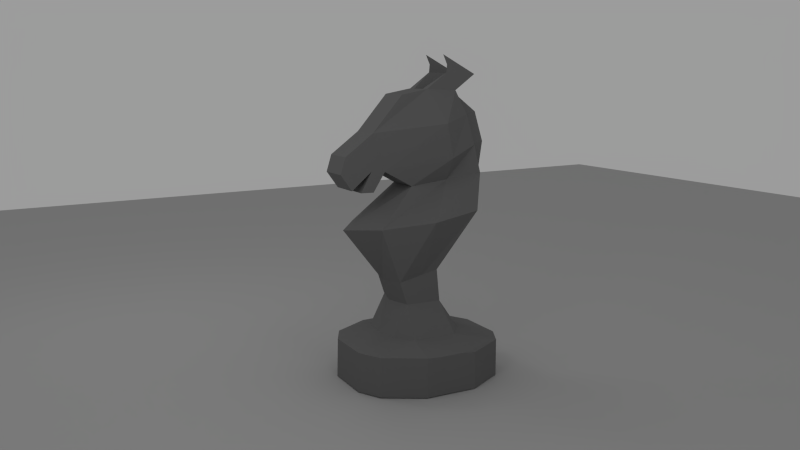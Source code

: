 # Source: knight01hop01b.blend  (saved by Blender 2.67.1; exported with 4.5.12 LTS)
import bpy
from mathutils import Matrix  # noqa: F401  (used for matrix-valued properties, if any)

bpy.ops.wm.read_factory_settings(use_empty=True)
scene = bpy.context.scene
scene.name = 'Scene'

# ---- collections
col_collection_1 = bpy.data.collections.new('Collection 1'); scene.collection.children.link(col_collection_1)

# ---- materials (node trees are filled in below, after node groups)
mat_material_001 = bpy.data.materials.new('Material.001')
mat_material_001.alpha_threshold = 0.0
mat_material_001.use_transparent_shadow = False
mat_material_001.diffuse_color = (0.4672, 0.4672, 0.4672, 1.0)
mat_material_001.roughness = 0.5
mat_material_001.specular_intensity = 0.0
mat_material_001.line_color = (0.0, 0.0, 0.0, 1.0)
mat_material = bpy.data.materials.new('Material')
mat_material.alpha_threshold = 0.0
mat_material.use_transparent_shadow = False
mat_material.diffuse_color = (0.1626, 0.1626, 0.1626, 1.0)
mat_material.roughness = 0.5
mat_material.specular_intensity = 0.0
mat_material.line_color = (0.0, 0.0, 0.0, 1.0)

# ---- material node trees

# ---- world
world_world = bpy.data.worlds.new('World'); scene.world = world_world
world_world.color = (0.3343, 0.3343, 0.3343)
world_world.use_sun_shadow = False
world_world.sun_shadow_jitter_overblur = 0.0
world_world.cycles.sampling_method = 'MANUAL'
world_world.cycles.sample_map_resolution = 256

# ---- cameras
cam_camera = bpy.data.cameras.new('Camera')
cam_camera.clip_end = 100.0
cam_camera.lens = 35.0
cam_camera.sensor_width = 32.0
cam_camera.sensor_height = 18.0
cam_camera.ortho_scale = 7.314
cam_camera.dof.focus_distance = 0.0
cam_camera.dof.aperture_fstop = 128.0

# ---- lights
light_lamp_003 = bpy.data.lights.new('Lamp.003', 'POINT')
light_lamp_003.transmission_factor = 0.0
light_lamp_003.cutoff_distance = 30.0
light_lamp_003.energy = 100.0
light_lamp_003.shadow_buffer_clip_start = 1.001
light_lamp_003.shadow_soft_size = 1.0
light_lamp_003.shadow_maximum_resolution = 0.006
light_lamp_003.use_absolute_resolution = True
light_lamp_003.cycles.use_multiple_importance_sampling = False
light_lamp_002 = bpy.data.lights.new('Lamp.002', 'POINT')
light_lamp_002.transmission_factor = 0.0
light_lamp_002.cutoff_distance = 30.0
light_lamp_002.energy = 100.0
light_lamp_002.shadow_buffer_clip_start = 1.001
light_lamp_002.shadow_soft_size = 1.0
light_lamp_002.shadow_maximum_resolution = 0.006
light_lamp_002.use_absolute_resolution = True
light_lamp_002.cycles.use_multiple_importance_sampling = False
light_lamp_001 = bpy.data.lights.new('Lamp.001', 'POINT')
light_lamp_001.transmission_factor = 0.0
light_lamp_001.cutoff_distance = 30.0
light_lamp_001.energy = 100.0
light_lamp_001.shadow_buffer_clip_start = 1.001
light_lamp_001.shadow_soft_size = 1.0
light_lamp_001.shadow_maximum_resolution = 0.006
light_lamp_001.use_absolute_resolution = True
light_lamp_001.cycles.use_multiple_importance_sampling = False
light_lamp = bpy.data.lights.new('Lamp', 'POINT')
light_lamp.transmission_factor = 0.0
light_lamp.cutoff_distance = 30.0
light_lamp.energy = 100.0
light_lamp.shadow_buffer_clip_start = 1.001
light_lamp.shadow_soft_size = 1.0
light_lamp.shadow_maximum_resolution = 0.006
light_lamp.use_absolute_resolution = True
light_lamp.cycles.use_multiple_importance_sampling = False

# ---- meshes
me_plane = bpy.data.meshes.new('Plane')
me_plane.from_pydata([(1.0, -1.0, 0.0), (-1.0, -1.0, 0.0), (1.0, 1.0, 0.0), (-1.0, 1.0, 0.0)], [], [(2, 3, 1, 0)])
me_plane.materials.append(mat_material_001)
me_plane.use_remesh_preserve_volume = False
me_plane.use_remesh_preserve_attributes = False
me_plane.use_mirror_vertex_groups = False
me_plane.update()
me_cube = bpy.data.meshes.new('Cube')
me_cube.from_pydata([(0.3001, 0.0696, -0.03), (0.3001, -0.2939, -0.3335), (0.3001, -0.3989, 0.2412), (0.3001, -0.4919, -0.04918), (0.3001, -0.1284, -0.3797), (0.3001, 0.1026, -0.3863), (0.3001, 0.3203, -0.0498), (0.3412, 0.8086, -0.3269), (0.3001, 0.1092, 0.6107), (0.3042, 0.6569, 1.231), (0.3042, 1.702, 1.278), (0.3042, 1.534, 1.719), (0.3042, 2.089, 0.3137), (0.155, 2.188, -0.1812), (0.3412, 2.188, -0.1812), (0.7305, 1.889, -0.7854), (0.4484, 1.23, -1.815), (0.5902, 0.1047, -0.9864), (0.4484, 0.5058, -1.968), (0.4484, 0.6355, -2.373), (0.4615, 0.3487, -2.921), (0.4484, 1.279, -2.385), (0.4615, 1.639, -2.921), (0.4484, 2.412, -3.131), (0.4484, -0.3065, -3.092), (0.4484, -0.3329, -3.785), (0.4484, 2.406, -3.785), (0.7749, 0.6034, -2.921), (0.7749, 1.388, -2.921), (0.8796, 2.197, -3.131), (0.8796, -0.0963, -3.092), (0.8796, -0.1186, -3.785), (0.8796, 2.191, -3.785), (1.279, 0.8121, -3.11), (1.279, 1.249, -3.109), (1.279, 1.506, -3.131), (1.279, 0.5777, -3.092), (1.279, 0.5687, -3.785), (1.279, 1.504, -3.785), (0.3042, 1.931, 0.8548), (0.3042, 1.46, 1.892), (0.3042, 1.139, 1.313), (1.279, 1.031, -3.109), (0.7749, 0.9958, -2.921), (0.4484, 0.9572, -2.379), (0.4484, 0.945, -1.875), (0.9187, 0.9624, -0.8898), (0.3412, 1.498, -0.254), (0.5693, 1.5, 0.132), (0.6262, 1.361, 0.7328), (0.1521, 1.702, 1.278), (0.1521, 2.089, 0.3137), (0.1521, 1.931, 0.8548), (0.1521, 1.139, 1.313), (0.3042, 2.083, 1.548), (0.3042, 1.52, 1.584), (0.0, -0.2939, -0.3335), (0.0, 0.0696, -0.03), (-0.3001, 0.0696, -0.03), (-0.3001, -0.2939, -0.3335), (0.0, -0.4919, -0.04918), (0.0, -0.3989, 0.2412), (-0.3001, -0.3989, 0.2412), (-0.3001, -0.4919, -0.04918), (0.0, -0.1284, -0.3797), (-0.3001, -0.1284, -0.3797), (0.0, 0.1026, -0.3863), (-0.3001, 0.1026, -0.3863), (0.0, 0.3203, -0.0498), (-0.3001, 0.3203, -0.0498), (0.0, 0.8086, -0.3269), (-0.3412, 0.8086, -0.3269), (0.0, 0.1092, 0.6107), (-0.3001, 0.1092, 0.6107), (0.0, 0.6569, 1.231), (-0.3042, 0.6569, 1.231), (0.0, 1.702, 1.278), (-0.3042, 1.702, 1.278), (-0.3042, 1.534, 1.719), (-0.3042, 2.089, 0.3137), (-0.155, 2.188, -0.1812), (-0.3412, 2.188, -0.1812), (0.0, 2.265, -0.7222), (-0.7305, 1.889, -0.7854), (0.0, 1.371, -1.785), (-0.4484, 1.23, -1.815), (0.0, -0.3452, -1.037), (-0.5902, 0.1047, -0.9864), (0.0, 0.3862, -1.993), (-0.4484, 0.5058, -1.968), (0.0, 0.5132, -2.373), (-0.4484, 0.6355, -2.373), (0.0, 0.2824, -2.921), (-0.4615, 0.3487, -2.921), (0.0, 1.423, -2.385), (-0.4484, 1.279, -2.385), (0.0, 1.705, -2.921), (-0.4615, 1.639, -2.921), (0.0, 2.412, -3.131), (-0.4484, 2.412, -3.131), (0.0, -0.3065, -3.092), (-0.4484, -0.3065, -3.092), (0.0, -0.3329, -3.785), (-0.4484, -0.3329, -3.785), (0.0, 2.406, -3.785), (-0.4484, 2.406, -3.785), (-0.7749, 0.6034, -2.921), (-0.7749, 1.388, -2.921), (-0.8796, 2.197, -3.131), (-0.8796, -0.0963, -3.092), (-0.8796, -0.1186, -3.785), (-0.8796, 2.191, -3.785), (-1.279, 0.8121, -3.11), (-1.279, 1.249, -3.109), (-1.279, 1.506, -3.131), (-1.279, 0.5777, -3.092), (-1.279, 0.5687, -3.785), (-1.279, 1.504, -3.785), (-0.3042, 1.931, 0.8548), (-0.3042, 1.46, 1.892), (-0.3042, 1.139, 1.313), (0.0, 1.139, 1.313), (-1.279, 1.031, -3.109), (-0.7749, 0.9958, -2.921), (-0.4484, 0.9572, -2.379), (-0.4484, 0.945, -1.875), (-0.9187, 0.9624, -0.8898), (-0.3412, 1.498, -0.254), (-0.5693, 1.5, 0.132), (-0.6262, 1.361, 0.7328), (-0.1521, 1.702, 1.278), (-0.1521, 2.089, 0.3137), (-0.1521, 1.931, 0.8548), (-0.1521, 1.139, 1.313), (0.0, 1.902, 1.168), (0.0, 2.444, 0.341), (0.0, 2.286, 0.8821), (-0.3042, 2.083, 1.548), (-0.3042, 1.52, 1.584)], [], [(4, 64, 66, 5), (0, 57, 64, 4), (5, 66, 68, 6), (3, 60, 56, 1), (56, 57, 0, 1), (3, 2, 61, 60), (6, 68, 70, 7), (61, 2, 8, 72), (72, 8, 9, 74), (52, 39, 12, 51), (82, 15, 16, 84), (7, 70, 86, 17), (17, 86, 88, 18), (18, 88, 90, 19), (19, 90, 92, 20), (84, 16, 21, 94), (94, 21, 22, 96), (96, 22, 23, 98), (20, 92, 100, 24), (24, 100, 102, 25), (25, 102, 104, 26), (104, 98, 23, 26), (29, 32, 26, 23), (32, 31, 25, 26), (28, 29, 23, 22), (31, 30, 24, 25), (30, 27, 20, 24), (35, 38, 32, 29), (38, 37, 31, 32), (37, 36, 30, 31), (34, 35, 29, 28), (36, 33, 27, 30), (34, 42, 33, 36, 37, 38, 35), (43, 27, 33, 42), (21, 28, 22), (20, 27, 19), (43, 44, 19, 27), (44, 21, 16, 45), (46, 17, 18, 45), (47, 7, 17, 46), (4, 5, 6, 0), (8, 2, 3, 1, 0), (8, 0, 6), (47, 14, 12, 48), (50, 10, 39, 52), (49, 8, 6, 48), (49, 39, 10, 41), (74, 9, 41, 53, 121), (28, 43, 42, 34), (28, 21, 44, 43), (19, 44, 45, 18), (15, 46, 45, 16), (14, 47, 46, 15), (7, 47, 48, 6), (39, 49, 48, 12), (8, 49, 41, 9), (121, 53, 50, 76), (52, 51, 135, 136), (50, 52, 136, 134), (51, 13, 82, 135), (13, 14, 15, 82), (51, 12, 14, 13), (134, 76, 50), (41, 10, 54, 55), (55, 54, 50, 53), (55, 54, 40, 11), (53, 41, 55), (54, 10, 50), (65, 67, 66, 64), (58, 65, 64, 57), (67, 69, 68, 66), (63, 59, 56, 60), (56, 59, 58, 57), (63, 60, 61, 62), (69, 71, 70, 68), (61, 72, 73, 62), (72, 74, 75, 73), (132, 131, 79, 118), (82, 84, 85, 83), (71, 87, 86, 70), (87, 89, 88, 86), (89, 91, 90, 88), (91, 93, 92, 90), (84, 94, 95, 85), (94, 96, 97, 95), (96, 98, 99, 97), (93, 101, 100, 92), (101, 103, 102, 100), (103, 105, 104, 102), (104, 105, 99, 98), (108, 99, 105, 111), (111, 105, 103, 110), (107, 97, 99, 108), (110, 103, 101, 109), (109, 101, 93, 106), (114, 108, 111, 117), (117, 111, 110, 116), (116, 110, 109, 115), (113, 107, 108, 114), (115, 109, 106, 112), (113, 114, 117, 116, 115, 112, 122), (123, 122, 112, 106), (95, 97, 107), (93, 91, 106), (123, 106, 91, 124), (124, 125, 85, 95), (126, 125, 89, 87), (127, 126, 87, 71), (65, 58, 69, 67), (73, 58, 59, 63, 62), (73, 69, 58), (127, 128, 79, 81), (130, 132, 118, 77), (129, 128, 69, 73), (129, 120, 77, 118), (74, 121, 133, 120, 75), (107, 113, 122, 123), (107, 123, 124, 95), (91, 89, 125, 124), (83, 85, 125, 126), (81, 83, 126, 127), (71, 69, 128, 127), (118, 79, 128, 129), (73, 75, 120, 129), (121, 76, 130, 133), (132, 136, 135, 131), (130, 134, 136, 132), (131, 135, 82, 80), (80, 82, 83, 81), (131, 80, 81, 79), (134, 130, 76), (120, 138, 137, 77), (138, 133, 130, 137), (138, 78, 119, 137), (133, 138, 120), (137, 130, 77)])
_uv = me_cube.uv_layers.new(name='UVMap')
_uv.uv.foreach_set('vector', [0.07561, 0.6005, 0.07561, 0.6005, 0.1155, 0.5994, 0.1155, 0.5994, 0.1098, 0.6609, 0.1098, 0.6609, 0.07561, 0.6005, 0.07561, 0.6005, 0.1155, 0.5994, 0.1155, 0.5994, 0.1531, 0.6574, 0.1531, 0.6574, 0.01285, 0.6576, 0.01285, 0.6576, 0.04702, 0.6085, 0.04702, 0.6085, 0.04702, 0.6085, 0.1098, 0.6609, 0.1098, 0.6609, 0.04702, 0.6085, 0.01285, 0.6576, 0.02891, 0.7077, 0.02891, 0.7077, 0.01285, 0.6576, 0.1531, 0.6574, 0.1531, 0.6574, 0.2374, 0.6096, 0.2374, 0.6096, 0.02891, 0.7077, 0.02891, 0.7077, 0.1166, 0.7715, 0.1166, 0.7715, 0.1166, 0.7715, 0.1166, 0.7715, 0.2112, 0.8785, 0.2112, 0.8785, 0.4311, 0.8136, 0.4311, 0.8136, 0.4583, 0.7202, 0.4583, 0.7202, 0.4888, 0.5414, 0.4238, 0.5305, 0.3102, 0.3528, 0.3344, 0.3579, 0.2374, 0.6096, 0.2374, 0.6096, 0.03818, 0.487, 0.1158, 0.4958, 0.1158, 0.4958, 0.03818, 0.487, 0.1644, 0.322, 0.1851, 0.3263, 0.1851, 0.3263, 0.1644, 0.322, 0.1864, 0.2565, 0.2075, 0.2565, 0.2075, 0.2565, 0.1864, 0.2565, 0.1465, 0.1619, 0.158, 0.1619, 0.3344, 0.3579, 0.3102, 0.3528, 0.3185, 0.2543, 0.3433, 0.2543, 0.3433, 0.2543, 0.3185, 0.2543, 0.3807, 0.1619, 0.3922, 0.1619, 0.3922, 0.1619, 0.3807, 0.1619, 0.5142, 0.1256, 0.5142, 0.1256, 0.158, 0.1619, 0.1465, 0.1619, 0.04485, 0.1323, 0.04485, 0.1323, 0.04485, 0.1323, 0.04485, 0.1323, 0.0403, 0.01273, 0.0403, 0.01273, 0.798, 0.6452, 0.7489, 0.6452, 0.7489, 0.9452, 0.798, 0.9452, 0.513, 0.01273, 0.5142, 0.1256, 0.5142, 0.1256, 0.513, 0.01273, 0.477, 0.1256, 0.476, 0.01273, 0.513, 0.01273, 0.5142, 0.1256, 0.8453, 0.9217, 0.8453, 0.6687, 0.798, 0.6452, 0.798, 0.9452, 0.3374, 0.1619, 0.477, 0.1256, 0.5142, 0.1256, 0.3807, 0.1619, 0.0773, 0.01273, 0.08114, 0.1323, 0.04485, 0.1323, 0.0403, 0.01273, 0.08114, 0.1323, 0.2019, 0.1619, 0.158, 0.1619, 0.04485, 0.1323, 0.3578, 0.1256, 0.3574, 0.01273, 0.476, 0.01273, 0.477, 0.1256, 0.889, 0.8464, 0.889, 0.744, 0.8453, 0.6687, 0.8453, 0.9217, 0.1959, 0.01273, 0.1975, 0.1323, 0.08114, 0.1323, 0.0773, 0.01273, 0.3134, 0.1294, 0.3578, 0.1256, 0.477, 0.1256, 0.3374, 0.1619, 0.1975, 0.1323, 0.2379, 0.1293, 0.2019, 0.1619, 0.08114, 0.1323, 0.3134, 0.1294, 0.2757, 0.1293, 0.2379, 0.1293, 0.1975, 0.1323, 0.1959, 0.01273, 0.3574, 0.01273, 0.3578, 0.1256, 0.2697, 0.1619, 0.2019, 0.1619, 0.2379, 0.1293, 0.2757, 0.1293, 0.3185, 0.2543, 0.3374, 0.1619, 0.3807, 0.1619, 0.158, 0.1619, 0.2019, 0.1619, 0.2075, 0.2565, 0.2697, 0.1619, 0.263, 0.2554, 0.2075, 0.2565, 0.2019, 0.1619, 0.263, 0.2554, 0.3185, 0.2543, 0.3102, 0.3528, 0.2609, 0.3424, 0.2639, 0.5124, 0.1158, 0.4958, 0.1851, 0.3263, 0.2609, 0.3424, 0.3564, 0.6222, 0.2374, 0.6096, 0.1158, 0.4958, 0.2639, 0.5124, 0.07561, 0.6005, 0.1155, 0.5994, 0.1531, 0.6574, 0.1098, 0.6609, 0.1166, 0.7715, 0.02891, 0.7077, 0.01285, 0.6576, 0.04702, 0.6085, 0.1098, 0.6609, 0.1166, 0.7715, 0.1098, 0.6609, 0.1531, 0.6574, 0.3564, 0.6222, 0.4754, 0.6348, 0.4583, 0.7202, 0.3568, 0.6888, 0.3916, 0.8866, 0.3916, 0.8866, 0.4311, 0.8136, 0.4311, 0.8136, 0.3328, 0.7925, 0.1166, 0.7715, 0.1531, 0.6574, 0.3568, 0.6888, 0.3328, 0.7925, 0.4311, 0.8136, 0.3916, 0.8866, 0.2943, 0.8928, 0.2112, 0.8785, 0.2112, 0.8785, 0.2943, 0.8928, 0.2943, 0.8928, 0.2943, 0.8928, 0.3374, 0.1619, 0.2697, 0.1619, 0.2757, 0.1293, 0.3134, 0.1294, 0.3374, 0.1619, 0.3185, 0.2543, 0.263, 0.2554, 0.2697, 0.1619, 0.2075, 0.2565, 0.263, 0.2554, 0.2609, 0.3424, 0.1851, 0.3263, 0.4238, 0.5305, 0.2639, 0.5124, 0.2609, 0.3424, 0.3102, 0.3528, 0.4754, 0.6348, 0.3564, 0.6222, 0.2639, 0.5124, 0.4238, 0.5305, 0.2374, 0.6096, 0.3564, 0.6222, 0.3568, 0.6888, 0.1531, 0.6574, 0.4311, 0.8136, 0.3328, 0.7925, 0.3568, 0.6888, 0.4583, 0.7202, 0.1166, 0.7715, 0.3328, 0.7925, 0.2943, 0.8928, 0.2112, 0.8785, 0.2943, 0.8928, 0.2943, 0.8928, 0.3916, 0.8866, 0.3916, 0.8866, 0.7167, 0.3103, 0.7436, 0.218, 0.8042, 0.2226, 0.7772, 0.315, 0.6776, 0.3824, 0.7167, 0.3103, 0.7772, 0.315, 0.7118, 0.3638, 0.7436, 0.218, 0.7605, 0.1335, 0.7737, 0.04123, 0.8042, 0.2226, 0.4754, 0.6348, 0.4754, 0.6348, 0.4238, 0.5305, 0.4888, 0.5414, 0.4583, 0.7202, 0.4583, 0.7202, 0.4754, 0.6348, 0.4754, 0.6348, 0.4262, 0.8677, 0.3916, 0.8866, 0.3916, 0.8866, 0.2943, 0.8928, 0.3916, 0.8866, 0.4574, 0.9333, 0.3601, 0.9395, 0.3601, 0.9395, 0.4574, 0.9333, 0.3916, 0.8866, 0.2943, 0.8928, 0.3601, 0.9395, 0.4574, 0.9333, 0.3498, 0.9927, 0.3625, 0.9628, 0.2943, 0.8928, 0.2943, 0.8928, 0.3601, 0.9395, 0.4574, 0.9333, 0.3916, 0.8866, 0.3916, 0.8866, 0.07561, 0.6005, 0.1155, 0.5994, 0.1155, 0.5994, 0.07561, 0.6005, 0.1098, 0.6609, 0.07561, 0.6005, 0.07561, 0.6005, 0.1098, 0.6609, 0.1155, 0.5994, 0.1531, 0.6574, 0.1531, 0.6574, 0.1155, 0.5994, 0.01285, 0.6576, 0.04702, 0.6085, 0.04702, 0.6085, 0.01285, 0.6576, 0.04702, 0.6085, 0.04702, 0.6085, 0.1098, 0.6609, 0.1098, 0.6609, 0.01285, 0.6576, 0.01285, 0.6576, 0.02891, 0.7077, 0.02891, 0.7077, 0.1531, 0.6574, 0.2374, 0.6096, 0.2374, 0.6096, 0.1531, 0.6574, 0.02891, 0.7077, 0.1166, 0.7715, 0.1166, 0.7715, 0.02891, 0.7077, 0.1166, 0.7715, 0.2112, 0.8785, 0.2112, 0.8785, 0.1166, 0.7715, 0.4311, 0.8136, 0.4583, 0.7202, 0.4583, 0.7202, 0.4311, 0.8136, 0.4888, 0.5414, 0.3344, 0.3579, 0.3102, 0.3528, 0.4238, 0.5305, 0.2374, 0.6096, 0.1158, 0.4958, 0.03818, 0.487, 0.2374, 0.6096, 0.1158, 0.4958, 0.1851, 0.3263, 0.1644, 0.322, 0.03818, 0.487, 0.1851, 0.3263, 0.2075, 0.2565, 0.1864, 0.2565, 0.1644, 0.322, 0.2075, 0.2565, 0.158, 0.1619, 0.1465, 0.1619, 0.1864, 0.2565, 0.3344, 0.3579, 0.3433, 0.2543, 0.3185, 0.2543, 0.3102, 0.3528, 0.3433, 0.2543, 0.3922, 0.1619, 0.3807, 0.1619, 0.3185, 0.2543, 0.3922, 0.1619, 0.5142, 0.1256, 0.5142, 0.1256, 0.3807, 0.1619, 0.158, 0.1619, 0.04485, 0.1323, 0.04485, 0.1323, 0.1465, 0.1619, 0.04485, 0.1323, 0.0403, 0.01273, 0.0403, 0.01273, 0.04485, 0.1323, 0.798, 0.6452, 0.798, 0.9452, 0.7489, 0.9452, 0.7489, 0.6452, 0.513, 0.01273, 0.513, 0.01273, 0.5142, 0.1256, 0.5142, 0.1256, 0.477, 0.1256, 0.5142, 0.1256, 0.513, 0.01273, 0.476, 0.01273, 0.8453, 0.9217, 0.798, 0.9452, 0.798, 0.6452, 0.8453, 0.6687, 0.3374, 0.1619, 0.3807, 0.1619, 0.5142, 0.1256, 0.477, 0.1256, 0.0773, 0.01273, 0.0403, 0.01273, 0.04485, 0.1323, 0.08114, 0.1323, 0.08114, 0.1323, 0.04485, 0.1323, 0.158, 0.1619, 0.2019, 0.1619, 0.3578, 0.1256, 0.477, 0.1256, 0.476, 0.01273, 0.3574, 0.01273, 0.889, 0.8464, 0.8453, 0.9217, 0.8453, 0.6687, 0.889, 0.744, 0.1959, 0.01273, 0.0773, 0.01273, 0.08114, 0.1323, 0.1975, 0.1323, 0.3134, 0.1294, 0.3374, 0.1619, 0.477, 0.1256, 0.3578, 0.1256, 0.1975, 0.1323, 0.08114, 0.1323, 0.2019, 0.1619, 0.2379, 0.1293, 0.3134, 0.1294, 0.3578, 0.1256, 0.3574, 0.01273, 0.1959, 0.01273, 0.1975, 0.1323, 0.2379, 0.1293, 0.2757, 0.1293, 0.2697, 0.1619, 0.2757, 0.1293, 0.2379, 0.1293, 0.2019, 0.1619, 0.3185, 0.2543, 0.3807, 0.1619, 0.3374, 0.1619, 0.158, 0.1619, 0.2075, 0.2565, 0.2019, 0.1619, 0.2697, 0.1619, 0.2019, 0.1619, 0.2075, 0.2565, 0.263, 0.2554, 0.263, 0.2554, 0.2609, 0.3424, 0.3102, 0.3528, 0.3185, 0.2543, 0.2639, 0.5124, 0.2609, 0.3424, 0.1851, 0.3263, 0.1158, 0.4958, 0.3564, 0.6222, 0.2639, 0.5124, 0.1158, 0.4958, 0.2374, 0.6096, 0.07561, 0.6005, 0.1098, 0.6609, 0.1531, 0.6574, 0.1155, 0.5994, 0.1166, 0.7715, 0.1098, 0.6609, 0.04702, 0.6085, 0.01285, 0.6576, 0.02891, 0.7077, 0.1166, 0.7715, 0.1531, 0.6574, 0.1098, 0.6609, 0.3564, 0.6222, 0.3568, 0.6888, 0.4583, 0.7202, 0.4754, 0.6348, 0.3916, 0.8866, 0.4311, 0.8136, 0.4311, 0.8136, 0.3916, 0.8866, 0.3328, 0.7925, 0.3568, 0.6888, 0.1531, 0.6574, 0.1166, 0.7715, 0.3328, 0.7925, 0.2943, 0.8928, 0.3916, 0.8866, 0.4311, 0.8136, 0.2112, 0.8785, 0.2943, 0.8928, 0.2943, 0.8928, 0.2943, 0.8928, 0.2112, 0.8785, 0.3374, 0.1619, 0.3134, 0.1294, 0.2757, 0.1293, 0.2697, 0.1619, 0.3374, 0.1619, 0.2697, 0.1619, 0.263, 0.2554, 0.3185, 0.2543, 0.2075, 0.2565, 0.1851, 0.3263, 0.2609, 0.3424, 0.263, 0.2554, 0.4238, 0.5305, 0.3102, 0.3528, 0.2609, 0.3424, 0.2639, 0.5124, 0.4754, 0.6348, 0.4238, 0.5305, 0.2639, 0.5124, 0.3564, 0.6222, 0.2374, 0.6096, 0.1531, 0.6574, 0.3568, 0.6888, 0.3564, 0.6222, 0.4311, 0.8136, 0.4583, 0.7202, 0.3568, 0.6888, 0.3328, 0.7925, 0.1166, 0.7715, 0.2112, 0.8785, 0.2943, 0.8928, 0.3328, 0.7925, 0.2943, 0.8928, 0.3916, 0.8866, 0.3916, 0.8866, 0.2943, 0.8928, 0.7167, 0.3103, 0.7772, 0.315, 0.8042, 0.2226, 0.7436, 0.218, 0.6776, 0.3824, 0.7118, 0.3638, 0.7772, 0.315, 0.7167, 0.3103, 0.7436, 0.218, 0.8042, 0.2226, 0.7737, 0.04123, 0.7605, 0.1335, 0.4754, 0.6348, 0.4888, 0.5414, 0.4238, 0.5305, 0.4754, 0.6348, 0.4583, 0.7202, 0.4754, 0.6348, 0.4754, 0.6348, 0.4583, 0.7202, 0.4262, 0.8677, 0.3916, 0.8866, 0.3916, 0.8866, 0.2943, 0.8928, 0.3601, 0.9395, 0.4574, 0.9333, 0.3916, 0.8866, 0.3601, 0.9395, 0.2943, 0.8928, 0.3916, 0.8866, 0.4574, 0.9333, 0.3601, 0.9395, 0.3625, 0.9628, 0.3498, 0.9927, 0.4574, 0.9333, 0.2943, 0.8928, 0.3601, 0.9395, 0.2943, 0.8928, 0.4574, 0.9333, 0.3916, 0.8866, 0.3916, 0.8866])
me_cube.materials.append(mat_material)
me_cube.use_remesh_preserve_volume = False
me_cube.use_remesh_preserve_attributes = False
me_cube.use_mirror_vertex_groups = False
me_cube.update()
arm_armature_003 = bpy.data.armatures.new('Armature.003')  # bones are not reproduced

# ---- objects
ob_plane = bpy.data.objects.new('Plane', me_plane)
ob_armature_001 = bpy.data.objects.new('Armature.001', arm_armature_003)
ob_lamp_003 = bpy.data.objects.new('Lamp.003', light_lamp_003)
ob_lamp_002 = bpy.data.objects.new('Lamp.002', light_lamp_002)
ob_cube = bpy.data.objects.new('Cube', me_cube)
ob_lamp_001 = bpy.data.objects.new('Lamp.001', light_lamp_001)
ob_lamp = bpy.data.objects.new('Lamp', light_lamp)
ob_camera = bpy.data.objects.new('Camera', cam_camera)

# ---- transforms, parenting, visibility, modifiers, constraints
ob_plane.location = (-9.067, 5.399, -5.977)
ob_plane.scale = (15.12, 15.12, 15.12)
ob_plane.lineart.crease_threshold = 0.0
ob_armature_001.location = (0.002036, -2.62, -5.977)
ob_armature_001.show_in_front = True
ob_armature_001.lineart.crease_threshold = 0.0
ob_lamp_003.location = (5.469, -3.708, 4.856)
ob_lamp_003.rotation_euler = (0.6503, 0.05522, 1.866)
ob_lamp_003.lock_rotations_4d = False
ob_lamp_003.empty_display_type = 'ARROWS'
ob_lamp_003.color = (0.0, 0.0, 0.0, 0.0)
ob_lamp_003.lineart.crease_threshold = 0.0
ob_lamp_002.location = (-3.974, -3.407, 4.856)
ob_lamp_002.rotation_euler = (0.6503, 0.05522, 1.866)
ob_lamp_002.lock_rotations_4d = False
ob_lamp_002.empty_display_type = 'ARROWS'
ob_lamp_002.color = (0.0, 0.0, 0.0, 0.0)
ob_lamp_002.lineart.crease_threshold = 0.0
ob_cube.location = (8.806e-09, -3.618, -2.175)
ob_cube.lineart.crease_threshold = 0.0
_vg = ob_cube.vertex_groups.new(name='Bone.004')
for _i, _w in zip([0, 1, 2, 3, 4, 5, 6, 7, 8, 9, 10, 11, 12, 39, 40, 41, 48, 49, 50, 51, 52, 53, 54, 55, 56, 57, 58, 59, 60, 61, 62, 63, 64, 65, 66, 67, 68, 69, 70, 71, 72, 73, 74, 75, 76, 77, 78, 79, 80, 81, 118, 119, 120, 121, 128, 129, 130, 131, 132, 133, 134, 135, 136, 137, 138], [1.0, 1.0, 1.0, 1.0, 1.0, 1.0, 1.0, 0.02078, 1.0, 1.0, 1.0, 1.0, 1.0, 1.0, 1.0, 1.0, 1.0, 1.0, 1.0, 1.0, 1.0, 1.0, 1.0, 1.0, 1.0, 1.0, 1.0, 1.0, 1.0, 1.0, 1.0, 1.0, 1.0, 1.0, 1.0, 1.0, 1.0, 1.0, 0.1286, 0.0004472, 1.0, 1.0, 1.0, 1.0, 1.0, 1.0, 1.0, 1.0, 0.1305, 0.1305, 1.0, 1.0, 1.0, 1.0, 1.0, 1.0, 1.0, 1.0, 1.0, 1.0, 1.0, 1.0, 1.0, 1.0, 1.0]): _vg.add([_i], _w, 'REPLACE')
_vg = ob_cube.vertex_groups.new(name='Bone.003')
for _i, _w in zip([7, 13, 14, 15, 16, 17, 18, 45, 46, 47, 67, 70, 71, 80, 81, 82, 83, 84, 85, 86, 87, 88, 89, 125, 126, 127], [0.2771, 1.0, 1.0, 1.0, 1.0, 1.0, 1.0, 1.0, 1.0, 1.0, 0.1227, 0.9704, 0.6934, 1.0, 1.0, 1.0, 1.0, 1.0, 1.0, 1.0, 1.0, 1.0, 1.0, 1.0, 1.0, 1.0]): _vg.add([_i], _w, 'REPLACE')
_vg = ob_cube.vertex_groups.new(name='Bone.002')
_vg.add([16, 18, 19, 21, 44, 45, 84, 85, 88, 89, 90, 91, 94, 95, 124, 125], 1.0, 'REPLACE')
_vg = ob_cube.vertex_groups.new(name='Bone.001')
_vg.add([19, 20, 21, 22, 27, 28, 43, 44, 90, 91, 92, 93, 94, 95, 96, 97, 106, 107, 123, 124], 1.0, 'REPLACE')
_vg = ob_cube.vertex_groups.new(name='Bone')
for _i, _w in zip([20, 22, 23, 24, 25, 26, 27, 28, 29, 30, 31, 32, 33, 34, 35, 36, 37, 38, 42, 43, 92, 93, 96, 97, 98, 99, 100, 101, 102, 103, 104, 105, 106, 107, 108, 109, 110, 111, 112, 113, 114, 115, 116, 117, 122, 123], [0.01503, 0.016, 1.0, 1.0, 1.0, 1.0, 0.0009522, 0.01573, 1.0, 1.0, 1.0, 1.0, 1.0, 1.0, 1.0, 1.0, 1.0, 1.0, 1.0, 0.0009023, 0.03554, 0.01959, 0.2554, 0.1918, 1.0, 1.0, 1.0, 1.0, 1.0, 1.0, 1.0, 1.0, 0.01968, 0.04075, 1.0, 1.0, 1.0, 1.0, 1.0, 1.0, 1.0, 1.0, 1.0, 1.0, 1.0, 0.01958]): _vg.add([_i], _w, 'REPLACE')
_m = ob_cube.modifiers.new('Armature', 'ARMATURE')
_m.object = ob_armature_001
_m.use_bone_envelopes = True
ob_lamp_001.location = (-5.366, -6.934, 0.9143)
ob_lamp_001.rotation_euler = (0.6503, 0.05522, 1.866)
ob_lamp_001.lock_rotations_4d = False
ob_lamp_001.empty_display_type = 'ARROWS'
ob_lamp_001.color = (0.0, 0.0, 0.0, 0.0)
ob_lamp_001.lineart.crease_threshold = 0.0
ob_lamp.location = (4.076, -7.235, 0.9143)
ob_lamp.rotation_euler = (0.6503, 0.05522, 1.866)
ob_lamp.lock_rotations_4d = False
ob_lamp.empty_display_type = 'ARROWS'
ob_lamp.color = (0.0, 0.0, 0.0, 0.0)
ob_lamp.lineart.crease_threshold = 0.0
ob_camera.location = (13.47, -9.772, -0.4108)
ob_camera.rotation_euler = (1.387, 0.01278, 1.095)
ob_camera.lock_rotations_4d = False
ob_camera.empty_display_type = 'ARROWS'
ob_camera.color = (0.0, 0.0, 0.0, 0.0)
ob_camera.display_type = 'WIRE'
ob_camera.lineart.crease_threshold = 0.0

# ---- collection membership
col_collection_1.objects.link(ob_plane)
col_collection_1.objects.link(ob_armature_001)
col_collection_1.objects.link(ob_lamp_003)
col_collection_1.objects.link(ob_lamp_002)
col_collection_1.objects.link(ob_cube)
col_collection_1.objects.link(ob_lamp_001)
col_collection_1.objects.link(ob_lamp)
col_collection_1.objects.link(ob_camera)

# ---- scene / render settings (as saved in the file)
scene.camera = ob_camera
scene.frame_start = 1; scene.frame_end = 24; scene.frame_set(1)
scene.render.engine = 'BLENDER_EEVEE_NEXT'
scene.render.image_settings.color_mode = 'RGB'
scene.render.image_settings.compression = 90
scene.render.resolution_x = 1280
scene.render.resolution_y = 720
scene.render.fps = 30
scene.render.dither_intensity = 0.0
scene.render.bake_margin = 2
scene.render.bake_bias = 0.0
scene.cycles.use_denoising = False
scene.cycles.samples = 10
scene.cycles.sampling_pattern = 'TABULATED_SOBOL'
scene.cycles.light_sampling_threshold = 0.0
scene.cycles.use_adaptive_sampling = False
scene.cycles.use_light_tree = False
scene.cycles.blur_glossy = 0.0
scene.cycles.volume_bounces = 1
scene.cycles.pixel_filter_type = 'GAUSSIAN'
scene.cycles.sample_clamp_indirect = 0.0
scene.view_settings.view_transform = 'Standard'
bpy.context.view_layer.update()
